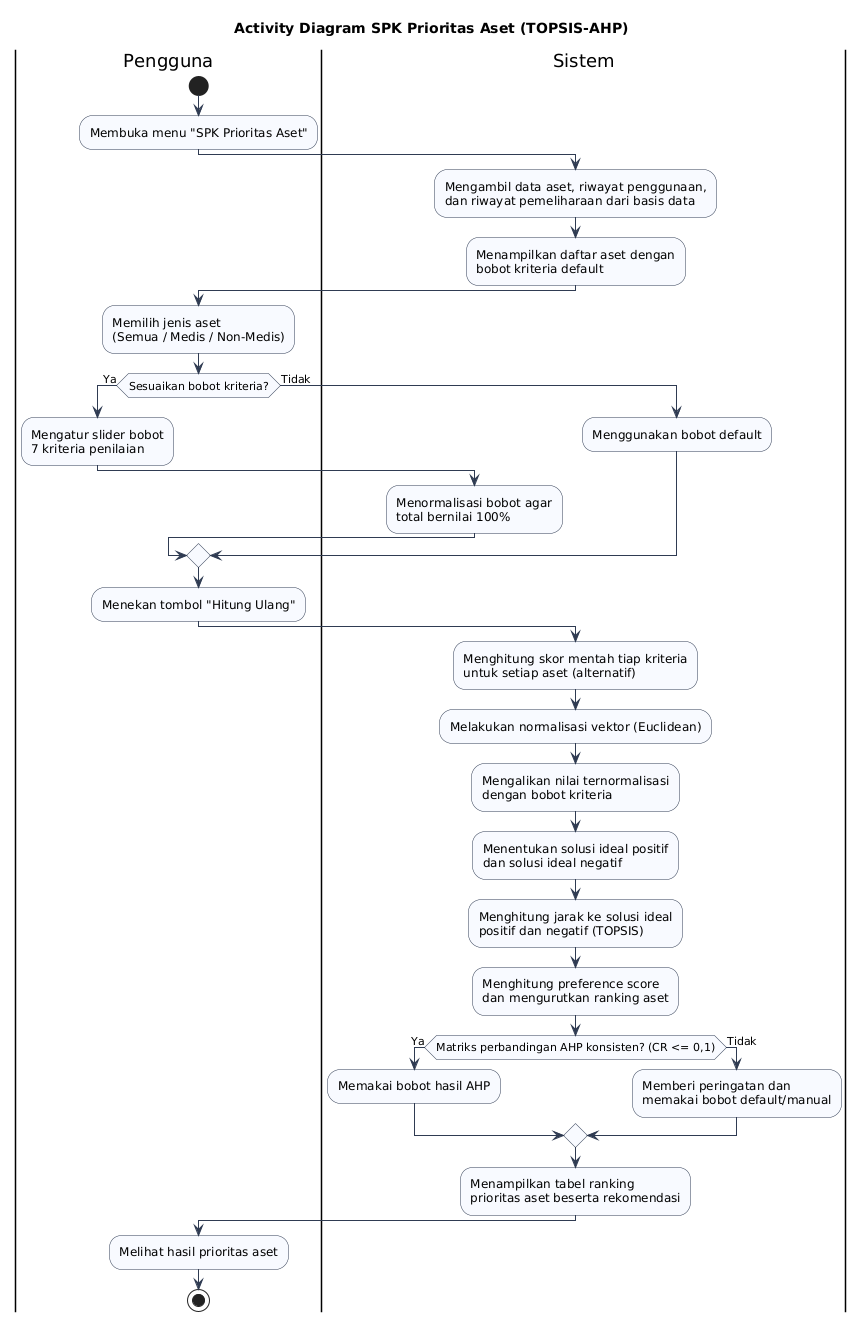

The diagram above was rendered by PlantUML. Its source (embedded in the PNG):
@startuml
title Activity Diagram SPK Prioritas Aset (TOPSIS-AHP)
skinparam shadowing false
skinparam activity {
  BackgroundColor #F8FAFF
  BorderColor #2F3B52
  ArrowColor #2F3B52
  DiamondBackgroundColor #F8FAFF
  DiamondBorderColor #2F3B52
}

|Pengguna|
start
:Membuka menu "SPK Prioritas Aset";

|Sistem|
:Mengambil data aset, riwayat penggunaan,
dan riwayat pemeliharaan dari basis data;
:Menampilkan daftar aset dengan
bobot kriteria default;

|Pengguna|
:Memilih jenis aset
(Semua / Medis / Non-Medis);

if (Sesuaikan bobot kriteria?) then (Ya)
  :Mengatur slider bobot
  7 kriteria penilaian;
  |Sistem|
  :Menormalisasi bobot agar
  total bernilai 100%;
else (Tidak)
  |Sistem|
  :Menggunakan bobot default;
endif

|Pengguna|
:Menekan tombol "Hitung Ulang";

|Sistem|
:Menghitung skor mentah tiap kriteria
untuk setiap aset (alternatif);
:Melakukan normalisasi vektor (Euclidean);
:Mengalikan nilai ternormalisasi
dengan bobot kriteria;
:Menentukan solusi ideal positif
dan solusi ideal negatif;
:Menghitung jarak ke solusi ideal
positif dan negatif (TOPSIS);
:Menghitung preference score
dan mengurutkan ranking aset;

if (Matriks perbandingan AHP konsisten? (CR <= 0,1)) then (Ya)
  :Memakai bobot hasil AHP;
else (Tidak)
  :Memberi peringatan dan
  memakai bobot default/manual;
endif

:Menampilkan tabel ranking
prioritas aset beserta rekomendasi;

|Pengguna|
:Melihat hasil prioritas aset;
stop

@enduml